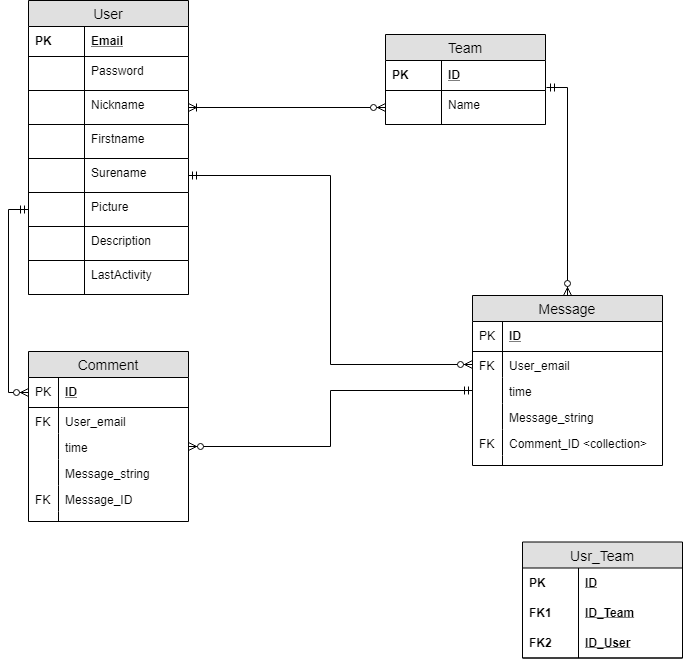

The diagram above was exported from draw.io. Its source (the exported page's mxGraphModel, read from the mxfile embedded in the PNG):
<mxGraphModel dx="1010" dy="550" grid="1" gridSize="10" guides="1" tooltips="1" connect="1" arrows="1" fold="1" page="1" pageScale="1" pageWidth="827" pageHeight="1169" math="0" shadow="0">
  <root>
    <mxCell id="0" />
    <mxCell id="1" parent="0" />
    <mxCell id="hJ8qRszkoNu6jb7iPBUW-16" value="User" style="swimlane;fontStyle=0;childLayout=stackLayout;horizontal=1;startSize=26;fillColor=#e0e0e0;horizontalStack=0;resizeParent=1;resizeParentMax=0;resizeLast=0;collapsible=1;marginBottom=0;swimlaneFillColor=#ffffff;align=center;fontSize=14;" parent="1" vertex="1">
      <mxGeometry x="56" y="55" width="160" height="294" as="geometry" />
    </mxCell>
    <mxCell id="hJ8qRszkoNu6jb7iPBUW-17" value="Email" style="shape=partialRectangle;top=0;left=0;right=0;bottom=0;align=left;verticalAlign=middle;fillColor=none;spacingLeft=60;spacingRight=4;overflow=hidden;rotatable=0;points=[[0,0.5],[1,0.5]];portConstraint=eastwest;dropTarget=0;fontStyle=5;fontSize=12;" parent="hJ8qRszkoNu6jb7iPBUW-16" vertex="1">
      <mxGeometry y="26" width="160" height="30" as="geometry" />
    </mxCell>
    <mxCell id="hJ8qRszkoNu6jb7iPBUW-18" value="PK" style="shape=partialRectangle;fontStyle=1;top=0;left=0;bottom=0;fillColor=none;align=left;verticalAlign=middle;spacingLeft=4;spacingRight=4;overflow=hidden;rotatable=0;points=[];portConstraint=eastwest;part=1;fontSize=12;" parent="hJ8qRszkoNu6jb7iPBUW-17" vertex="1" connectable="0">
      <mxGeometry width="56" height="30" as="geometry" />
    </mxCell>
    <mxCell id="hJ8qRszkoNu6jb7iPBUW-21" value="Password" style="shape=partialRectangle;top=1;left=1;right=1;bottom=1;align=left;verticalAlign=top;fillColor=#ffffff;spacingLeft=60;spacingRight=4;overflow=hidden;rotatable=0;points=[[0,0.5],[1,0.5]];portConstraint=eastwest;dropTarget=0;fontSize=12;strokeColor=#000000;" parent="hJ8qRszkoNu6jb7iPBUW-16" vertex="1">
      <mxGeometry y="56" width="160" height="34" as="geometry" />
    </mxCell>
    <mxCell id="hJ8qRszkoNu6jb7iPBUW-22" value="" style="shape=partialRectangle;top=0;left=0;bottom=0;fillColor=none;align=left;verticalAlign=top;spacingLeft=4;spacingRight=4;overflow=hidden;rotatable=0;points=[];portConstraint=eastwest;part=1;fontSize=12;" parent="hJ8qRszkoNu6jb7iPBUW-21" vertex="1" connectable="0">
      <mxGeometry width="56" height="34" as="geometry" />
    </mxCell>
    <mxCell id="hJ8qRszkoNu6jb7iPBUW-24" value="Nickname" style="shape=partialRectangle;top=1;left=1;right=1;bottom=1;align=left;verticalAlign=top;fillColor=#ffffff;spacingLeft=60;spacingRight=4;overflow=hidden;rotatable=0;points=[[0,0.5],[1,0.5]];portConstraint=eastwest;dropTarget=0;fontSize=12;strokeColor=#000000;" parent="hJ8qRszkoNu6jb7iPBUW-16" vertex="1">
      <mxGeometry y="90" width="160" height="34" as="geometry" />
    </mxCell>
    <mxCell id="hJ8qRszkoNu6jb7iPBUW-25" value="" style="shape=partialRectangle;top=0;left=0;bottom=0;fillColor=none;align=left;verticalAlign=top;spacingLeft=4;spacingRight=4;overflow=hidden;rotatable=0;points=[];portConstraint=eastwest;part=1;fontSize=12;" parent="hJ8qRszkoNu6jb7iPBUW-24" vertex="1" connectable="0">
      <mxGeometry width="56" height="34" as="geometry" />
    </mxCell>
    <mxCell id="hJ8qRszkoNu6jb7iPBUW-35" value="Firstname" style="shape=partialRectangle;top=1;left=1;right=1;bottom=1;align=left;verticalAlign=top;fillColor=#ffffff;spacingLeft=60;spacingRight=4;overflow=hidden;rotatable=0;points=[[0,0.5],[1,0.5]];portConstraint=eastwest;dropTarget=0;fontSize=12;strokeColor=#000000;" parent="hJ8qRszkoNu6jb7iPBUW-16" vertex="1">
      <mxGeometry y="124" width="160" height="34" as="geometry" />
    </mxCell>
    <mxCell id="hJ8qRszkoNu6jb7iPBUW-36" value="" style="shape=partialRectangle;top=0;left=0;bottom=0;fillColor=none;align=left;verticalAlign=top;spacingLeft=4;spacingRight=4;overflow=hidden;rotatable=0;points=[];portConstraint=eastwest;part=1;fontSize=12;" parent="hJ8qRszkoNu6jb7iPBUW-35" vertex="1" connectable="0">
      <mxGeometry width="56" height="34" as="geometry" />
    </mxCell>
    <mxCell id="hJ8qRszkoNu6jb7iPBUW-37" value="Surename" style="shape=partialRectangle;top=1;left=1;right=1;bottom=1;align=left;verticalAlign=top;fillColor=#ffffff;spacingLeft=60;spacingRight=4;overflow=hidden;rotatable=0;points=[[0,0.5],[1,0.5]];portConstraint=eastwest;dropTarget=0;fontSize=12;strokeColor=#000000;" parent="hJ8qRszkoNu6jb7iPBUW-16" vertex="1">
      <mxGeometry y="158" width="160" height="34" as="geometry" />
    </mxCell>
    <mxCell id="hJ8qRszkoNu6jb7iPBUW-38" value="" style="shape=partialRectangle;top=0;left=0;bottom=0;fillColor=none;align=left;verticalAlign=top;spacingLeft=4;spacingRight=4;overflow=hidden;rotatable=0;points=[];portConstraint=eastwest;part=1;fontSize=12;" parent="hJ8qRszkoNu6jb7iPBUW-37" vertex="1" connectable="0">
      <mxGeometry width="56" height="34" as="geometry" />
    </mxCell>
    <mxCell id="hJ8qRszkoNu6jb7iPBUW-94" value="Picture" style="shape=partialRectangle;top=1;left=1;right=1;bottom=1;align=left;verticalAlign=top;fillColor=#ffffff;spacingLeft=60;spacingRight=4;overflow=hidden;rotatable=0;points=[[0,0.5],[1,0.5]];portConstraint=eastwest;dropTarget=0;fontSize=12;strokeColor=#000000;" parent="hJ8qRszkoNu6jb7iPBUW-16" vertex="1">
      <mxGeometry y="192" width="160" height="34" as="geometry" />
    </mxCell>
    <mxCell id="hJ8qRszkoNu6jb7iPBUW-95" value="" style="shape=partialRectangle;top=0;left=0;bottom=0;fillColor=none;align=left;verticalAlign=top;spacingLeft=4;spacingRight=4;overflow=hidden;rotatable=0;points=[];portConstraint=eastwest;part=1;fontSize=12;" parent="hJ8qRszkoNu6jb7iPBUW-94" vertex="1" connectable="0">
      <mxGeometry width="56" height="34" as="geometry" />
    </mxCell>
    <mxCell id="hJ8qRszkoNu6jb7iPBUW-107" value="Description" style="shape=partialRectangle;top=1;left=1;right=1;bottom=1;align=left;verticalAlign=top;fillColor=#ffffff;spacingLeft=60;spacingRight=4;overflow=hidden;rotatable=0;points=[[0,0.5],[1,0.5]];portConstraint=eastwest;dropTarget=0;fontSize=12;strokeColor=#000000;" parent="hJ8qRszkoNu6jb7iPBUW-16" vertex="1">
      <mxGeometry y="226" width="160" height="34" as="geometry" />
    </mxCell>
    <mxCell id="hJ8qRszkoNu6jb7iPBUW-108" value="" style="shape=partialRectangle;top=0;left=0;bottom=0;fillColor=none;align=left;verticalAlign=top;spacingLeft=4;spacingRight=4;overflow=hidden;rotatable=0;points=[];portConstraint=eastwest;part=1;fontSize=12;" parent="hJ8qRszkoNu6jb7iPBUW-107" vertex="1" connectable="0">
      <mxGeometry width="56" height="34" as="geometry" />
    </mxCell>
    <mxCell id="hJ8qRszkoNu6jb7iPBUW-111" value="LastActivity" style="shape=partialRectangle;top=1;left=1;right=1;bottom=1;align=left;verticalAlign=top;fillColor=#ffffff;spacingLeft=60;spacingRight=4;overflow=hidden;rotatable=0;points=[[0,0.5],[1,0.5]];portConstraint=eastwest;dropTarget=0;fontSize=12;strokeColor=#000000;" parent="hJ8qRszkoNu6jb7iPBUW-16" vertex="1">
      <mxGeometry y="260" width="160" height="34" as="geometry" />
    </mxCell>
    <mxCell id="hJ8qRszkoNu6jb7iPBUW-112" value="" style="shape=partialRectangle;top=0;left=0;bottom=0;fillColor=none;align=left;verticalAlign=top;spacingLeft=4;spacingRight=4;overflow=hidden;rotatable=0;points=[];portConstraint=eastwest;part=1;fontSize=12;" parent="hJ8qRszkoNu6jb7iPBUW-111" vertex="1" connectable="0">
      <mxGeometry width="56" height="34" as="geometry" />
    </mxCell>
    <mxCell id="hJ8qRszkoNu6jb7iPBUW-28" value="Team" style="swimlane;fontStyle=0;childLayout=stackLayout;horizontal=1;startSize=26;fillColor=#e0e0e0;horizontalStack=0;resizeParent=1;resizeParentMax=0;resizeLast=0;collapsible=1;marginBottom=0;swimlaneFillColor=#ffffff;align=center;fontSize=14;" parent="1" vertex="1">
      <mxGeometry x="413" y="89" width="160" height="90" as="geometry" />
    </mxCell>
    <mxCell id="hJ8qRszkoNu6jb7iPBUW-29" value="ID" style="shape=partialRectangle;top=0;left=0;right=0;bottom=0;align=left;verticalAlign=middle;fillColor=none;spacingLeft=60;spacingRight=4;overflow=hidden;rotatable=0;points=[[0,0.5],[1,0.5]];portConstraint=eastwest;dropTarget=0;fontStyle=5;fontSize=12;" parent="hJ8qRszkoNu6jb7iPBUW-28" vertex="1">
      <mxGeometry y="26" width="160" height="30" as="geometry" />
    </mxCell>
    <mxCell id="hJ8qRszkoNu6jb7iPBUW-30" value="PK" style="shape=partialRectangle;fontStyle=1;top=0;left=0;bottom=0;fillColor=none;align=left;verticalAlign=middle;spacingLeft=4;spacingRight=4;overflow=hidden;rotatable=0;points=[];portConstraint=eastwest;part=1;fontSize=12;" parent="hJ8qRszkoNu6jb7iPBUW-29" vertex="1" connectable="0">
      <mxGeometry width="56" height="30" as="geometry" />
    </mxCell>
    <mxCell id="hJ8qRszkoNu6jb7iPBUW-31" value="Name" style="shape=partialRectangle;top=1;left=1;right=1;bottom=1;align=left;verticalAlign=top;fillColor=#ffffff;spacingLeft=60;spacingRight=4;overflow=hidden;rotatable=0;points=[[0,0.5],[1,0.5]];portConstraint=eastwest;dropTarget=0;fontSize=12;strokeColor=#000000;" parent="hJ8qRszkoNu6jb7iPBUW-28" vertex="1">
      <mxGeometry y="56" width="160" height="34" as="geometry" />
    </mxCell>
    <mxCell id="hJ8qRszkoNu6jb7iPBUW-32" value="" style="shape=partialRectangle;top=0;left=0;bottom=0;fillColor=none;align=left;verticalAlign=top;spacingLeft=4;spacingRight=4;overflow=hidden;rotatable=0;points=[];portConstraint=eastwest;part=1;fontSize=12;" parent="hJ8qRszkoNu6jb7iPBUW-31" vertex="1" connectable="0">
      <mxGeometry width="56" height="34" as="geometry" />
    </mxCell>
    <mxCell id="hJ8qRszkoNu6jb7iPBUW-46" value="Usr_Team" style="swimlane;fontStyle=0;childLayout=stackLayout;horizontal=1;startSize=26;fillColor=#e0e0e0;horizontalStack=0;resizeParent=1;resizeParentMax=0;resizeLast=0;collapsible=1;marginBottom=0;swimlaneFillColor=#ffffff;align=center;fontSize=14;strokeColor=#000000;" parent="1" vertex="1">
      <mxGeometry x="550" y="596.5" width="160" height="116" as="geometry" />
    </mxCell>
    <mxCell id="hJ8qRszkoNu6jb7iPBUW-47" value="ID" style="shape=partialRectangle;top=0;left=0;right=0;bottom=0;align=left;verticalAlign=middle;fillColor=none;spacingLeft=60;spacingRight=4;overflow=hidden;rotatable=0;points=[[0,0.5],[1,0.5]];portConstraint=eastwest;dropTarget=0;fontStyle=5;fontSize=12;" parent="hJ8qRszkoNu6jb7iPBUW-46" vertex="1">
      <mxGeometry y="26" width="160" height="30" as="geometry" />
    </mxCell>
    <mxCell id="hJ8qRszkoNu6jb7iPBUW-48" value="PK" style="shape=partialRectangle;fontStyle=1;top=0;left=0;bottom=0;fillColor=none;align=left;verticalAlign=middle;spacingLeft=4;spacingRight=4;overflow=hidden;rotatable=0;points=[];portConstraint=eastwest;part=1;fontSize=12;" parent="hJ8qRszkoNu6jb7iPBUW-47" vertex="1" connectable="0">
      <mxGeometry width="56" height="30" as="geometry" />
    </mxCell>
    <mxCell id="hJ8qRszkoNu6jb7iPBUW-49" value="ID_Team" style="shape=partialRectangle;top=0;left=0;right=0;bottom=0;align=left;verticalAlign=middle;fillColor=none;spacingLeft=60;spacingRight=4;overflow=hidden;rotatable=0;points=[[0,0.5],[1,0.5]];portConstraint=eastwest;dropTarget=0;fontStyle=5;fontSize=12;" parent="hJ8qRszkoNu6jb7iPBUW-46" vertex="1">
      <mxGeometry y="56" width="160" height="30" as="geometry" />
    </mxCell>
    <mxCell id="hJ8qRszkoNu6jb7iPBUW-50" value="FK1" style="shape=partialRectangle;fontStyle=1;top=0;left=0;bottom=0;fillColor=none;align=left;verticalAlign=middle;spacingLeft=4;spacingRight=4;overflow=hidden;rotatable=0;points=[];portConstraint=eastwest;part=1;fontSize=12;" parent="hJ8qRszkoNu6jb7iPBUW-49" vertex="1" connectable="0">
      <mxGeometry width="56" height="30" as="geometry" />
    </mxCell>
    <mxCell id="hJ8qRszkoNu6jb7iPBUW-59" value="ID_User" style="shape=partialRectangle;top=0;left=0;right=0;bottom=1;align=left;verticalAlign=middle;fillColor=none;spacingLeft=60;spacingRight=4;overflow=hidden;rotatable=0;points=[[0,0.5],[1,0.5]];portConstraint=eastwest;dropTarget=0;fontStyle=5;fontSize=12;" parent="hJ8qRszkoNu6jb7iPBUW-46" vertex="1">
      <mxGeometry y="86" width="160" height="30" as="geometry" />
    </mxCell>
    <mxCell id="hJ8qRszkoNu6jb7iPBUW-60" value="FK2" style="shape=partialRectangle;fontStyle=1;top=0;left=0;bottom=0;fillColor=none;align=left;verticalAlign=middle;spacingLeft=4;spacingRight=4;overflow=hidden;rotatable=0;points=[];portConstraint=eastwest;part=1;fontSize=12;" parent="hJ8qRszkoNu6jb7iPBUW-59" vertex="1" connectable="0">
      <mxGeometry width="56" height="30" as="geometry" />
    </mxCell>
    <mxCell id="hJ8qRszkoNu6jb7iPBUW-65" value="Message" style="swimlane;fontStyle=0;childLayout=stackLayout;horizontal=1;startSize=26;fillColor=#e0e0e0;horizontalStack=0;resizeParent=1;resizeParentMax=0;resizeLast=0;collapsible=1;marginBottom=0;swimlaneFillColor=#ffffff;align=center;fontSize=14;strokeColor=#000000;" parent="1" vertex="1">
      <mxGeometry x="500" y="350" width="190" height="170" as="geometry">
        <mxRectangle x="500" y="350" width="90" height="26" as="alternateBounds" />
      </mxGeometry>
    </mxCell>
    <mxCell id="hJ8qRszkoNu6jb7iPBUW-66" value="ID" style="shape=partialRectangle;top=0;left=0;right=0;bottom=1;align=left;verticalAlign=middle;fillColor=none;spacingLeft=34;spacingRight=4;overflow=hidden;rotatable=0;points=[[0,0.5],[1,0.5]];portConstraint=eastwest;dropTarget=0;fontStyle=5;fontSize=12;" parent="hJ8qRszkoNu6jb7iPBUW-65" vertex="1">
      <mxGeometry y="26" width="190" height="30" as="geometry" />
    </mxCell>
    <mxCell id="hJ8qRszkoNu6jb7iPBUW-67" value="PK" style="shape=partialRectangle;top=0;left=0;bottom=0;fillColor=none;align=left;verticalAlign=middle;spacingLeft=4;spacingRight=4;overflow=hidden;rotatable=0;points=[];portConstraint=eastwest;part=1;fontSize=12;" parent="hJ8qRszkoNu6jb7iPBUW-66" vertex="1" connectable="0">
      <mxGeometry width="30" height="30" as="geometry" />
    </mxCell>
    <mxCell id="hJ8qRszkoNu6jb7iPBUW-68" value="User_email" style="shape=partialRectangle;top=0;left=0;right=0;bottom=0;align=left;verticalAlign=top;fillColor=none;spacingLeft=34;spacingRight=4;overflow=hidden;rotatable=0;points=[[0,0.5],[1,0.5]];portConstraint=eastwest;dropTarget=0;fontSize=12;" parent="hJ8qRszkoNu6jb7iPBUW-65" vertex="1">
      <mxGeometry y="56" width="190" height="26" as="geometry" />
    </mxCell>
    <mxCell id="hJ8qRszkoNu6jb7iPBUW-69" value="FK" style="shape=partialRectangle;top=0;left=0;bottom=0;fillColor=none;align=left;verticalAlign=top;spacingLeft=4;spacingRight=4;overflow=hidden;rotatable=0;points=[];portConstraint=eastwest;part=1;fontSize=12;" parent="hJ8qRszkoNu6jb7iPBUW-68" vertex="1" connectable="0">
      <mxGeometry width="30" height="26" as="geometry" />
    </mxCell>
    <mxCell id="hJ8qRszkoNu6jb7iPBUW-70" value="time" style="shape=partialRectangle;top=0;left=0;right=0;bottom=0;align=left;verticalAlign=top;fillColor=none;spacingLeft=34;spacingRight=4;overflow=hidden;rotatable=0;points=[[0,0.5],[1,0.5]];portConstraint=eastwest;dropTarget=0;fontSize=12;" parent="hJ8qRszkoNu6jb7iPBUW-65" vertex="1">
      <mxGeometry y="82" width="190" height="26" as="geometry" />
    </mxCell>
    <mxCell id="hJ8qRszkoNu6jb7iPBUW-71" value="" style="shape=partialRectangle;top=0;left=0;bottom=0;fillColor=none;align=left;verticalAlign=top;spacingLeft=4;spacingRight=4;overflow=hidden;rotatable=0;points=[];portConstraint=eastwest;part=1;fontSize=12;" parent="hJ8qRszkoNu6jb7iPBUW-70" vertex="1" connectable="0">
      <mxGeometry width="30" height="26" as="geometry" />
    </mxCell>
    <mxCell id="hJ8qRszkoNu6jb7iPBUW-72" value="Message_string" style="shape=partialRectangle;top=0;left=0;right=0;bottom=0;align=left;verticalAlign=top;fillColor=none;spacingLeft=34;spacingRight=4;overflow=hidden;rotatable=0;points=[[0,0.5],[1,0.5]];portConstraint=eastwest;dropTarget=0;fontSize=12;" parent="hJ8qRszkoNu6jb7iPBUW-65" vertex="1">
      <mxGeometry y="108" width="190" height="26" as="geometry" />
    </mxCell>
    <mxCell id="hJ8qRszkoNu6jb7iPBUW-73" value="" style="shape=partialRectangle;top=0;left=0;bottom=0;fillColor=none;align=left;verticalAlign=top;spacingLeft=4;spacingRight=4;overflow=hidden;rotatable=0;points=[];portConstraint=eastwest;part=1;fontSize=12;" parent="hJ8qRszkoNu6jb7iPBUW-72" vertex="1" connectable="0">
      <mxGeometry width="30" height="26" as="geometry" />
    </mxCell>
    <mxCell id="hJ8qRszkoNu6jb7iPBUW-78" value="Comment_ID &lt;collection&gt;" style="shape=partialRectangle;top=0;left=0;right=0;bottom=0;align=left;verticalAlign=top;fillColor=none;spacingLeft=34;spacingRight=4;overflow=hidden;rotatable=0;points=[[0,0.5],[1,0.5]];portConstraint=eastwest;dropTarget=0;fontSize=12;" parent="hJ8qRszkoNu6jb7iPBUW-65" vertex="1">
      <mxGeometry y="134" width="190" height="26" as="geometry" />
    </mxCell>
    <mxCell id="hJ8qRszkoNu6jb7iPBUW-79" value="FK" style="shape=partialRectangle;top=0;left=0;bottom=0;fillColor=none;align=left;verticalAlign=top;spacingLeft=4;spacingRight=4;overflow=hidden;rotatable=0;points=[];portConstraint=eastwest;part=1;fontSize=12;" parent="hJ8qRszkoNu6jb7iPBUW-78" vertex="1" connectable="0">
      <mxGeometry width="30" height="26" as="geometry" />
    </mxCell>
    <mxCell id="hJ8qRszkoNu6jb7iPBUW-74" value="" style="shape=partialRectangle;top=0;left=0;right=0;bottom=0;align=left;verticalAlign=top;fillColor=none;spacingLeft=34;spacingRight=4;overflow=hidden;rotatable=0;points=[[0,0.5],[1,0.5]];portConstraint=eastwest;dropTarget=0;fontSize=12;" parent="hJ8qRszkoNu6jb7iPBUW-65" vertex="1">
      <mxGeometry y="160" width="190" height="10" as="geometry" />
    </mxCell>
    <mxCell id="hJ8qRszkoNu6jb7iPBUW-75" value="" style="shape=partialRectangle;top=0;left=0;bottom=0;fillColor=none;align=left;verticalAlign=top;spacingLeft=4;spacingRight=4;overflow=hidden;rotatable=0;points=[];portConstraint=eastwest;part=1;fontSize=12;" parent="hJ8qRszkoNu6jb7iPBUW-74" vertex="1" connectable="0">
      <mxGeometry width="30" height="10" as="geometry" />
    </mxCell>
    <mxCell id="hJ8qRszkoNu6jb7iPBUW-80" value="Comment" style="swimlane;fontStyle=0;childLayout=stackLayout;horizontal=1;startSize=26;fillColor=#e0e0e0;horizontalStack=0;resizeParent=1;resizeParentMax=0;resizeLast=0;collapsible=1;marginBottom=0;swimlaneFillColor=#ffffff;align=center;fontSize=14;strokeColor=#000000;" parent="1" vertex="1">
      <mxGeometry x="56" y="406" width="160" height="170" as="geometry" />
    </mxCell>
    <mxCell id="hJ8qRszkoNu6jb7iPBUW-81" value="ID" style="shape=partialRectangle;top=0;left=0;right=0;bottom=1;align=left;verticalAlign=middle;fillColor=none;spacingLeft=34;spacingRight=4;overflow=hidden;rotatable=0;points=[[0,0.5],[1,0.5]];portConstraint=eastwest;dropTarget=0;fontStyle=5;fontSize=12;" parent="hJ8qRszkoNu6jb7iPBUW-80" vertex="1">
      <mxGeometry y="26" width="160" height="30" as="geometry" />
    </mxCell>
    <mxCell id="hJ8qRszkoNu6jb7iPBUW-82" value="PK" style="shape=partialRectangle;top=0;left=0;bottom=0;fillColor=none;align=left;verticalAlign=middle;spacingLeft=4;spacingRight=4;overflow=hidden;rotatable=0;points=[];portConstraint=eastwest;part=1;fontSize=12;" parent="hJ8qRszkoNu6jb7iPBUW-81" vertex="1" connectable="0">
      <mxGeometry width="30" height="30" as="geometry" />
    </mxCell>
    <mxCell id="hJ8qRszkoNu6jb7iPBUW-83" value="User_email" style="shape=partialRectangle;top=0;left=0;right=0;bottom=0;align=left;verticalAlign=top;fillColor=none;spacingLeft=34;spacingRight=4;overflow=hidden;rotatable=0;points=[[0,0.5],[1,0.5]];portConstraint=eastwest;dropTarget=0;fontSize=12;" parent="hJ8qRszkoNu6jb7iPBUW-80" vertex="1">
      <mxGeometry y="56" width="160" height="26" as="geometry" />
    </mxCell>
    <mxCell id="hJ8qRszkoNu6jb7iPBUW-84" value="FK" style="shape=partialRectangle;top=0;left=0;bottom=0;fillColor=none;align=left;verticalAlign=top;spacingLeft=4;spacingRight=4;overflow=hidden;rotatable=0;points=[];portConstraint=eastwest;part=1;fontSize=12;" parent="hJ8qRszkoNu6jb7iPBUW-83" vertex="1" connectable="0">
      <mxGeometry width="30" height="26" as="geometry" />
    </mxCell>
    <mxCell id="hJ8qRszkoNu6jb7iPBUW-85" value="time" style="shape=partialRectangle;top=0;left=0;right=0;bottom=0;align=left;verticalAlign=top;fillColor=none;spacingLeft=34;spacingRight=4;overflow=hidden;rotatable=0;points=[[0,0.5],[1,0.5]];portConstraint=eastwest;dropTarget=0;fontSize=12;" parent="hJ8qRszkoNu6jb7iPBUW-80" vertex="1">
      <mxGeometry y="82" width="160" height="26" as="geometry" />
    </mxCell>
    <mxCell id="hJ8qRszkoNu6jb7iPBUW-86" value="" style="shape=partialRectangle;top=0;left=0;bottom=0;fillColor=none;align=left;verticalAlign=top;spacingLeft=4;spacingRight=4;overflow=hidden;rotatable=0;points=[];portConstraint=eastwest;part=1;fontSize=12;" parent="hJ8qRszkoNu6jb7iPBUW-85" vertex="1" connectable="0">
      <mxGeometry width="30" height="26" as="geometry" />
    </mxCell>
    <mxCell id="hJ8qRszkoNu6jb7iPBUW-87" value="Message_string" style="shape=partialRectangle;top=0;left=0;right=0;bottom=0;align=left;verticalAlign=top;fillColor=none;spacingLeft=34;spacingRight=4;overflow=hidden;rotatable=0;points=[[0,0.5],[1,0.5]];portConstraint=eastwest;dropTarget=0;fontSize=12;" parent="hJ8qRszkoNu6jb7iPBUW-80" vertex="1">
      <mxGeometry y="108" width="160" height="26" as="geometry" />
    </mxCell>
    <mxCell id="hJ8qRszkoNu6jb7iPBUW-88" value="" style="shape=partialRectangle;top=0;left=0;bottom=0;fillColor=none;align=left;verticalAlign=top;spacingLeft=4;spacingRight=4;overflow=hidden;rotatable=0;points=[];portConstraint=eastwest;part=1;fontSize=12;" parent="hJ8qRszkoNu6jb7iPBUW-87" vertex="1" connectable="0">
      <mxGeometry width="30" height="26" as="geometry" />
    </mxCell>
    <mxCell id="hJ8qRszkoNu6jb7iPBUW-89" value="Message_ID" style="shape=partialRectangle;top=0;left=0;right=0;bottom=0;align=left;verticalAlign=top;fillColor=none;spacingLeft=34;spacingRight=4;overflow=hidden;rotatable=0;points=[[0,0.5],[1,0.5]];portConstraint=eastwest;dropTarget=0;fontSize=12;" parent="hJ8qRszkoNu6jb7iPBUW-80" vertex="1">
      <mxGeometry y="134" width="160" height="26" as="geometry" />
    </mxCell>
    <mxCell id="hJ8qRszkoNu6jb7iPBUW-90" value="FK" style="shape=partialRectangle;top=0;left=0;bottom=0;fillColor=none;align=left;verticalAlign=top;spacingLeft=4;spacingRight=4;overflow=hidden;rotatable=0;points=[];portConstraint=eastwest;part=1;fontSize=12;" parent="hJ8qRszkoNu6jb7iPBUW-89" vertex="1" connectable="0">
      <mxGeometry width="30" height="26" as="geometry" />
    </mxCell>
    <mxCell id="hJ8qRszkoNu6jb7iPBUW-91" value="" style="shape=partialRectangle;top=0;left=0;right=0;bottom=0;align=left;verticalAlign=top;fillColor=none;spacingLeft=34;spacingRight=4;overflow=hidden;rotatable=0;points=[[0,0.5],[1,0.5]];portConstraint=eastwest;dropTarget=0;fontSize=12;" parent="hJ8qRszkoNu6jb7iPBUW-80" vertex="1">
      <mxGeometry y="160" width="160" height="10" as="geometry" />
    </mxCell>
    <mxCell id="hJ8qRszkoNu6jb7iPBUW-92" value="" style="shape=partialRectangle;top=0;left=0;bottom=0;fillColor=none;align=left;verticalAlign=top;spacingLeft=4;spacingRight=4;overflow=hidden;rotatable=0;points=[];portConstraint=eastwest;part=1;fontSize=12;" parent="hJ8qRszkoNu6jb7iPBUW-91" vertex="1" connectable="0">
      <mxGeometry width="30" height="10" as="geometry" />
    </mxCell>
    <mxCell id="hJ8qRszkoNu6jb7iPBUW-100" style="edgeStyle=orthogonalEdgeStyle;rounded=0;orthogonalLoop=1;jettySize=auto;html=1;exitX=1;exitY=0.5;exitDx=0;exitDy=0;entryX=0;entryY=0.5;entryDx=0;entryDy=0;startArrow=ERoneToMany;startFill=0;endArrow=ERzeroToMany;endFill=1;" parent="1" source="hJ8qRszkoNu6jb7iPBUW-24" target="hJ8qRszkoNu6jb7iPBUW-31" edge="1">
      <mxGeometry relative="1" as="geometry" />
    </mxCell>
    <mxCell id="hJ8qRszkoNu6jb7iPBUW-101" style="edgeStyle=orthogonalEdgeStyle;rounded=0;orthogonalLoop=1;jettySize=auto;html=1;exitX=0;exitY=0.5;exitDx=0;exitDy=0;entryX=0;entryY=0.5;entryDx=0;entryDy=0;startArrow=ERzeroToMany;startFill=1;endArrow=ERmandOne;endFill=0;" parent="1" source="hJ8qRszkoNu6jb7iPBUW-81" target="hJ8qRszkoNu6jb7iPBUW-94" edge="1">
      <mxGeometry relative="1" as="geometry" />
    </mxCell>
    <mxCell id="hJ8qRszkoNu6jb7iPBUW-104" style="edgeStyle=orthogonalEdgeStyle;rounded=0;orthogonalLoop=1;jettySize=auto;html=1;exitX=1.006;exitY=-0.088;exitDx=0;exitDy=0;entryX=0.5;entryY=0;entryDx=0;entryDy=0;startArrow=ERmandOne;startFill=0;endArrow=ERzeroToMany;endFill=1;exitPerimeter=0;" parent="1" source="hJ8qRszkoNu6jb7iPBUW-31" target="hJ8qRszkoNu6jb7iPBUW-65" edge="1">
      <mxGeometry relative="1" as="geometry">
        <mxPoint x="573" y="196" as="sourcePoint" />
      </mxGeometry>
    </mxCell>
    <mxCell id="hJ8qRszkoNu6jb7iPBUW-105" style="edgeStyle=orthogonalEdgeStyle;rounded=0;orthogonalLoop=1;jettySize=auto;html=1;exitX=0;exitY=0.5;exitDx=0;exitDy=0;entryX=1;entryY=0.5;entryDx=0;entryDy=0;startArrow=ERmandOne;startFill=0;endArrow=ERzeroToMany;endFill=1;" parent="1" source="hJ8qRszkoNu6jb7iPBUW-70" target="hJ8qRszkoNu6jb7iPBUW-85" edge="1">
      <mxGeometry relative="1" as="geometry" />
    </mxCell>
    <mxCell id="hJ8qRszkoNu6jb7iPBUW-106" style="edgeStyle=orthogonalEdgeStyle;rounded=0;orthogonalLoop=1;jettySize=auto;html=1;exitX=0;exitY=0.5;exitDx=0;exitDy=0;entryX=1;entryY=0.5;entryDx=0;entryDy=0;startArrow=ERzeroToMany;startFill=1;endArrow=ERmandOne;endFill=0;" parent="1" source="hJ8qRszkoNu6jb7iPBUW-68" target="hJ8qRszkoNu6jb7iPBUW-37" edge="1">
      <mxGeometry relative="1" as="geometry" />
    </mxCell>
  </root>
</mxGraphModel>